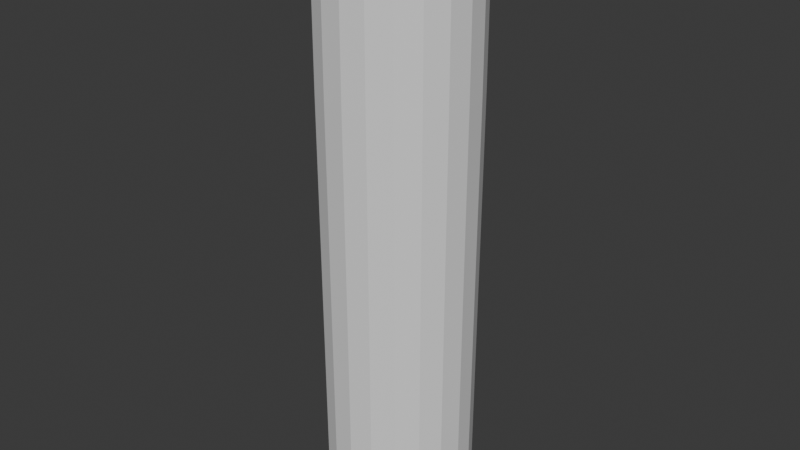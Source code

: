 # Source: model_001.01.blend  (saved by Blender 5.2.45; exported with 4.5.12 LTS)
import bpy
from mathutils import Matrix  # noqa: F401  (used for matrix-valued properties, if any)

bpy.ops.wm.read_factory_settings(use_empty=True)
scene = bpy.context.scene
scene.name = 'Scene'

# ---- collections
col_collection = bpy.data.collections.new('Collection'); scene.collection.children.link(col_collection)

# ---- world
world_world = bpy.data.worlds.new('World'); scene.world = world_world
world_world.use_nodes = True; world_world.node_tree.nodes.clear()
_N = world_world.node_tree.nodes; _L = world_world.node_tree.links
n0 = _N.new('ShaderNodeOutputWorld'); n0.name = 'World Output'; n0.location = (200, 100)
n1 = _N.new('ShaderNodeBackground'); n1.name = 'Background'; n1.location = (-200, 100)
n1.inputs[0].default_value = (0.05088, 0.05088, 0.05088, 1.0)
_L.new(n1.outputs[0], n0.inputs[0])
n0.is_active_output = True
world_world.color = (0.05088, 0.05088, 0.05088)
world_world.sun_shadow_jitter_overblur = 0.0

# ---- meshes
me_cylinder = bpy.data.meshes.new('Cylinder')
me_cylinder.from_pydata([(-2.91e-11, 0.2185, -1.0), (1.164e-10, 0.2535, 0.9977), (0.1284, 0.1768, -1.0), (0.149, 0.2051, 0.9977), (0.2078, 0.06751, -1.0), (0.2411, 0.07833, 0.9977), (0.2078, -0.06751, -1.0), (0.2411, -0.07833, 0.9977), (0.1284, -0.1768, -1.0), (0.149, -0.2051, 0.9977), (-1.164e-10, -0.2185, -1.0), (0.0, -0.2535, 0.9977), (-0.1284, -0.1768, -1.0), (-0.149, -0.2051, 0.9977), (-0.2078, -0.06751, -1.0), (-0.2411, -0.07833, 0.9977), (-0.2078, 0.06751, -1.0), (-0.2411, 0.07833, 0.9977), (-0.1284, 0.1768, -1.0), (-0.149, 0.2051, 0.9977), (-3.576e-09, 0.0, -1.0), (1.164e-09, 0.2028, 1.0), (0.1192, 0.1641, 1.0), (0.1929, 0.06266, 1.0), (0.1929, -0.06266, 1.0), (0.1192, -0.1641, 1.0), (6.985e-10, -0.2028, 1.0), (-0.1192, -0.1641, 1.0), (-0.1929, -0.06266, 1.0), (-0.1929, 0.06266, 1.0), (-0.1192, 0.1641, 1.0), (3.492e-09, 0.1305, 1.0), (0.07671, 0.1056, 1.0), (0.1241, 0.04033, 1.0), (0.1241, -0.04033, 1.0), (0.07671, -0.1056, 1.0), (3.492e-09, -0.1305, 1.0), (-0.07671, -0.1056, 1.0), (-0.1241, -0.04033, 1.0), (-0.1241, 0.04033, 1.0), (-0.07671, 0.1056, 1.0), (7.451e-09, 0.0, 1.076), (4.424e-09, -0.1146, 1.063), (0.06736, -0.09272, 1.063), (0.109, 0.03542, 1.063), (0.06736, 0.09272, 1.063), (-0.06736, 0.09272, 1.063), (-0.109, 0.03542, 1.063), (-0.06736, -0.09272, 1.063), (0.109, -0.03542, 1.063), (3.842e-09, 0.1146, 1.063), (-0.109, -0.03542, 1.063), (4.424e-09, -0.1146, 1.013), (0.109, 0.03542, 1.013), (-0.06736, 0.09272, 1.013), (-0.06736, -0.09272, 1.013), (0.109, -0.03542, 1.013), (3.813e-09, 0.1146, 1.013), (-0.109, -0.03542, 1.013), (0.06736, -0.09272, 1.013), (0.06736, 0.09272, 1.013), (-0.109, 0.03542, 1.013), (0.06748, 0.2077, -1.0), (0.07829, 0.241, 0.9977), (1.164e-10, 0.2611, 0.9851), (0.1509, 0.2077, -0.9667), (0.1767, 0.1284, -1.0), (0.205, 0.1489, 0.9977), (0.2441, 0.07933, -0.9667), (0.2184, -9.313e-10, -1.0), (0.2534, 1.921e-09, 0.9977), (0.2441, -0.07933, -0.9667), (0.1767, -0.1284, -1.0), (0.205, -0.1489, 0.9977), (0.1509, -0.2077, -0.9667), (0.06748, -0.2077, -1.0), (0.07829, -0.241, 0.9977), (-2.91e-10, -0.2567, -0.9667), (-0.06748, -0.2077, -1.0), (-0.07829, -0.241, 0.9977), (-0.1509, -0.2077, -0.9667), (-0.1767, -0.1284, -1.0), (-0.205, -0.1489, 0.9977), (-0.2441, -0.07933, -0.9667), (-0.2184, 9.313e-10, -1.0), (-0.2534, -1.921e-09, 0.9977), (-0.2441, 0.07933, -0.9667), (-0.1767, 0.1284, -1.0), (-0.205, 0.1489, 0.9977), (-0.1509, 0.2077, -0.9667), (-0.06748, 0.2077, -1.0), (-0.07829, 0.241, 0.9977), (0.06263, 0.1928, 1.0), (0.164, 0.1191, 1.0), (0.2027, -2.619e-10, 1.0), (0.164, -0.1191, 1.0), (0.06263, -0.1928, 1.0), (-0.06263, -0.1928, 1.0), (-0.164, -0.1191, 1.0), (-0.2027, 2.619e-10, 1.0), (-0.164, 0.1191, 1.0), (-0.06263, 0.1928, 1.0), (0.04031, 0.1241, 1.0), (0.1055, 0.07667, 1.0), (0.1304, -2.91e-11, 1.0), (0.1055, -0.07667, 1.0), (0.04031, -0.1241, 1.0), (-0.04031, -0.1241, 1.0), (-0.1055, -0.07667, 1.0), (-0.1304, 2.91e-11, 1.0), (-0.1055, 0.07667, 1.0), (-0.04031, 0.1241, 1.0), (2.881e-09, -0.1166, 1.002), (0.06596, -0.09079, 1.074), (0.1109, 0.03603, 1.002), (0.06596, 0.09079, 1.074), (-0.06853, 0.09433, 1.002), (-0.1067, 0.03468, 1.074), (-0.06853, -0.09433, 1.002), (0.1109, -0.03603, 1.002), (4.075e-09, 0.1166, 1.002), (-0.1109, -0.03603, 1.002), (0.1541, 0.2121, 0.5039), (0.2493, 0.08102, 0.5039), (0.2493, -0.08102, 0.5039), (0.1541, -0.2121, 0.5039), (-2.91e-10, -0.2622, 0.5039), (-0.1541, -0.2121, 0.5039), (-0.2493, -0.08102, 0.5039), (-0.2493, 0.08102, 0.5039), (-0.1541, 0.2121, 0.5039), (2.949e-09, -0.1122, 1.074), (0.1067, 0.03468, 1.074), (-0.06596, 0.09079, 1.074), (-0.06596, -0.09079, 1.074), (0.1067, -0.03468, 1.074), (4.336e-09, 0.1122, 1.074), (-0.1067, -0.03468, 1.074), (-0.1146, 2.91e-11, 1.063), (0.0354, 0.1089, 1.063), (0.09268, -0.06733, 1.063), (-0.09268, -0.06733, 1.063), (-0.0354, 0.1089, 1.063), (0.1146, -2.91e-11, 1.063), (-0.0354, -0.1089, 1.063), (-0.09268, 0.06733, 1.063), (0.09268, 0.06733, 1.063), (0.0354, -0.1089, 1.063), (0.06853, -0.09433, 1.002), (0.06853, 0.09433, 1.002), (-0.1109, 0.03603, 1.002), (0.0354, -0.1089, 1.013), (0.09268, 0.06733, 1.013), (-0.09268, 0.06733, 1.013), (-0.0354, -0.1089, 1.013), (0.1146, -2.91e-11, 1.013), (-0.0354, 0.1089, 1.013), (-0.09268, -0.06733, 1.013), (0.09268, -0.06733, 1.013), (0.0354, 0.1089, 1.013), (-0.1146, 2.91e-11, 1.013), (5.821e-10, 0.2622, 0.5039), (0.1535, 0.2112, 0.9851), (0.2483, 0.08068, 0.9851), (0.2483, -0.08068, 0.9851), (0.1535, -0.2112, 0.9851), (-6.985e-10, -0.2611, 0.9851), (-0.1535, -0.2112, 0.9851), (-0.2483, -0.08068, 0.9851), (-0.2483, 0.08068, 0.9851), (-0.1535, 0.2112, 0.9851), (1.164e-10, 0.2567, -0.9667), (0.08064, 0.2482, 0.9851), (0.2111, 0.1534, 0.9851), (0.261, 1.812e-09, 0.9851), (0.2111, -0.1534, 0.9851), (0.08064, -0.2482, 0.9851), (-0.08064, -0.2482, 0.9851), (-0.2111, -0.1534, 0.9851), (-0.261, -1.812e-09, 0.9851), (-0.2111, 0.1534, 0.9851), (-0.08064, 0.2482, 0.9851), (0.03466, -0.1067, 1.074), (0.09075, 0.06593, 1.074), (-0.09075, 0.06593, 1.074), (-0.03466, -0.1067, 1.074), (0.1122, 1.164e-10, 1.074), (-0.03466, 0.1067, 1.074), (-0.09075, -0.06593, 1.074), (0.09075, -0.06593, 1.074), (0.03466, 0.1067, 1.074), (-0.1122, -1.164e-10, 1.074), (0.03601, -0.1108, 1.002), (0.09428, 0.0685, 1.002), (-0.09428, 0.0685, 1.002), (-0.03601, -0.1108, 1.002), (0.1165, 1.128e-10, 1.002), (-0.03601, 0.1108, 1.002), (-0.09428, -0.0685, 1.002), (0.09428, -0.0685, 1.002), (0.03601, 0.1108, 1.002), (-0.1165, -1.128e-10, 1.002), (-0.08098, 0.2492, 0.5039), (-0.212, 0.154, 0.5039), (-0.2621, -1.666e-09, 0.5039), (-0.212, -0.154, 0.5039), (-0.08098, -0.2492, 0.5039), (0.08098, -0.2492, 0.5039), (0.212, -0.154, 0.5039), (0.2621, 1.666e-09, 0.5039), (0.212, 0.154, 0.5039), (0.08098, 0.2492, 0.5039), (0.07929, 0.244, -0.9667), (0.2076, 0.1508, -0.9667), (0.2566, 1.666e-09, -0.9667), (0.2076, -0.1508, -0.9667), (0.07929, -0.244, -0.9667), (-0.07929, -0.244, -0.9667), (-0.2076, -0.1508, -0.9667), (-0.2566, -1.666e-09, -0.9667), (-0.2076, 0.1508, -0.9667), (-0.07929, 0.244, -0.9667)], [], [(211, 172, 162, 122), (64, 1, 63, 172), (172, 63, 3, 162), (210, 173, 163, 123), (162, 3, 67, 173), (173, 67, 5, 163), (161, 64, 172, 211), (209, 174, 164, 124), (163, 5, 70, 174), (174, 70, 7, 164), (122, 162, 173, 210), (208, 175, 165, 125), (164, 7, 73, 175), (175, 73, 9, 165), (123, 163, 174, 209), (207, 176, 166, 126), (165, 9, 76, 176), (176, 76, 11, 166), (124, 164, 175, 208), (206, 177, 167, 127), (166, 11, 79, 177), (177, 79, 13, 167), (125, 165, 176, 207), (205, 178, 168, 128), (167, 13, 82, 178), (178, 82, 15, 168), (126, 166, 177, 206), (204, 179, 169, 129), (168, 15, 85, 179), (179, 85, 17, 169), (127, 167, 178, 205), (12, 20, 78), (75, 20, 8), (203, 180, 170, 130), (169, 17, 88, 180), (180, 88, 19, 170), (128, 168, 179, 204), (202, 181, 64, 161), (170, 19, 91, 181), (181, 91, 1, 64), (129, 169, 180, 203), (20, 72, 8), (78, 20, 10), (2, 20, 62), (72, 20, 6), (20, 69, 6), (62, 20, 0), (20, 66, 4), (69, 20, 4), (20, 90, 0), (66, 20, 2), (20, 87, 18), (90, 20, 18), (20, 84, 16), (87, 20, 16), (20, 81, 14), (84, 20, 14), (81, 20, 12), (13, 27, 98, 82), (85, 99, 29, 17), (11, 26, 97, 79), (82, 98, 28, 15), (9, 25, 96, 76), (79, 97, 27, 13), (7, 24, 95, 73), (76, 96, 26, 11), (1, 21, 92, 63), (73, 95, 25, 9), (5, 23, 94, 70), (63, 92, 22, 3), (22, 93, 67, 3), (70, 94, 24, 7), (19, 30, 101, 91), (67, 93, 23, 5), (29, 100, 88, 17), (91, 101, 21, 1), (130, 170, 181, 202), (88, 100, 30, 19), (28, 38, 109, 99), (92, 102, 32, 22), (25, 35, 106, 96), (99, 109, 39, 29), (32, 103, 93, 22), (96, 106, 36, 26), (39, 110, 100, 29), (93, 103, 33, 23), (36, 107, 97, 26), (100, 110, 40, 30), (33, 104, 94, 23), (97, 107, 37, 27), (40, 111, 101, 30), (94, 104, 34, 24), (37, 108, 98, 27), (101, 111, 31, 21), (34, 105, 95, 24), (98, 108, 38, 28), (15, 28, 99, 85), (95, 105, 35, 25), (42, 147, 182, 131), (147, 43, 113, 182), (44, 146, 183, 132), (146, 45, 115, 183), (46, 145, 184, 133), (145, 47, 117, 184), (48, 144, 185, 134), (144, 42, 131, 185), (49, 143, 186, 135), (143, 44, 132, 186), (50, 142, 187, 136), (142, 46, 133, 187), (115, 41, 183), (51, 141, 188, 137), (141, 48, 134, 188), (43, 140, 189, 113), (140, 49, 135, 189), (45, 139, 190, 115), (139, 50, 136, 190), (47, 138, 191, 117), (138, 51, 137, 191), (183, 41, 132), (117, 41, 184), (184, 41, 133), (185, 131, 41), (185, 41, 134), (186, 132, 41), (186, 41, 135), (187, 133, 41), (187, 41, 136), (188, 134, 41), (188, 41, 137), (189, 135, 41), (189, 41, 113), (190, 136, 41), (190, 41, 115), (191, 137, 41), (191, 41, 117), (113, 41, 182), (182, 41, 131), (51, 138, 160, 58), (171, 161, 211, 212), (50, 139, 159, 57), (160, 138, 47, 61), (49, 140, 158, 56), (159, 139, 45, 60), (48, 141, 157, 55), (158, 140, 43, 59), (46, 142, 156, 54), (157, 141, 51, 58), (44, 143, 155, 53), (156, 142, 50, 57), (42, 144, 154, 52), (155, 143, 49, 56), (61, 47, 145, 153), (154, 144, 48, 55), (60, 45, 146, 152), (153, 145, 46, 54), (59, 43, 147, 151), (152, 146, 44, 53), (21, 31, 102, 92), (151, 147, 42, 52), (36, 106, 192, 112), (106, 35, 148, 192), (192, 148, 59, 151), (112, 192, 151, 52), (33, 103, 193, 114), (103, 32, 149, 193), (193, 149, 60, 152), (114, 193, 152, 53), (40, 110, 194, 116), (110, 39, 150, 194), (194, 150, 61, 153), (116, 194, 153, 54), (37, 107, 195, 118), (107, 36, 112, 195), (195, 112, 52, 154), (118, 195, 154, 55), (34, 104, 196, 119), (104, 33, 114, 196), (196, 114, 53, 155), (119, 196, 155, 56), (31, 111, 197, 120), (111, 40, 116, 197), (197, 116, 54, 156), (120, 197, 156, 57), (38, 108, 198, 121), (108, 37, 118, 198), (198, 118, 55, 157), (121, 198, 157, 58), (35, 105, 199, 148), (105, 34, 119, 199), (199, 119, 56, 158), (148, 199, 158, 59), (32, 102, 200, 149), (102, 31, 120, 200), (200, 120, 57, 159), (149, 200, 159, 60), (39, 109, 201, 150), (109, 38, 121, 201), (201, 121, 58, 160), (150, 201, 160, 61), (0, 171, 212, 62), (212, 211, 122, 65), (122, 210, 213, 65), (62, 212, 65, 2), (2, 65, 213, 66), (213, 210, 123, 68), (123, 209, 214, 68), (66, 213, 68, 4), (4, 68, 214, 69), (214, 209, 124, 71), (124, 208, 215, 71), (69, 214, 71, 6), (6, 71, 215, 72), (215, 208, 125, 74), (125, 207, 216, 74), (72, 215, 74, 8), (8, 74, 216, 75), (216, 207, 126, 77), (126, 206, 217, 77), (75, 216, 77, 10), (10, 77, 217, 78), (217, 206, 127, 80), (127, 205, 218, 80), (78, 217, 80, 12), (12, 80, 218, 81), (218, 205, 128, 83), (128, 204, 219, 83), (81, 218, 83, 14), (14, 83, 219, 84), (219, 204, 129, 86), (129, 203, 220, 86), (84, 219, 86, 16), (16, 86, 220, 87), (220, 203, 130, 89), (130, 202, 221, 89), (87, 220, 89, 18), (18, 89, 221, 90), (221, 202, 161, 171), (20, 75, 10), (90, 221, 171, 0)])
_uv = me_cylinder.uv_layers.new(name='UVMap')
_uv.uv.foreach_set('vector', [0.95, 0.9411, 0.95, 0.9966, 0.9, 0.9963, 0.9, 0.9397, 1.0, 0.9983, 1.0, 1.0, 0.95, 0.9995, 0.95, 0.9966, 0.95, 0.9966, 0.95, 0.9995, 0.9, 0.9994, 0.9, 0.9963, 0.85, 0.9397, 0.85, 0.9963, 0.8, 0.9963, 0.8, 0.9397, 0.9, 0.9963, 0.9, 0.9994, 0.85, 0.9994, 0.85, 0.9963, 0.85, 0.9963, 0.85, 0.9994, 0.8, 0.9994, 0.8, 0.9963, 1.0, 0.948, 1.0, 0.9983, 0.95, 0.9966, 0.95, 0.9411, 0.75, 0.9397, 0.75, 0.9963, 0.7, 0.9963, 0.7, 0.9397, 0.8, 0.9963, 0.8, 0.9994, 0.75, 0.9994, 0.75, 0.9963, 0.75, 0.9963, 0.75, 0.9994, 0.7, 0.9994, 0.7, 0.9963, 0.9, 0.9397, 0.9, 0.9963, 0.85, 0.9963, 0.85, 0.9397, 0.65, 0.9397, 0.65, 0.9963, 0.6, 0.9963, 0.6, 0.9397, 0.7, 0.9963, 0.7, 0.9994, 0.65, 0.9994, 0.65, 0.9963, 0.65, 0.9963, 0.65, 0.9994, 0.6, 0.9994, 0.6, 0.9963, 0.8, 0.9397, 0.8, 0.9963, 0.75, 0.9963, 0.75, 0.9397, 0.55, 0.9397, 0.55, 0.9963, 0.5, 0.9963, 0.5, 0.9397, 0.6, 0.9963, 0.6, 0.9994, 0.55, 0.9994, 0.55, 0.9963, 0.55, 0.9963, 0.55, 0.9994, 0.5, 0.9994, 0.5, 0.9963, 0.7, 0.9397, 0.7, 0.9963, 0.65, 0.9963, 0.65, 0.9397, 0.45, 0.9397, 0.45, 0.9963, 0.4, 0.9963, 0.4, 0.9397, 0.5, 0.9963, 0.5, 0.9994, 0.45, 0.9994, 0.45, 0.9963, 0.45, 0.9963, 0.45, 0.9994, 0.4, 0.9994, 0.4, 0.9963, 0.6, 0.9397, 0.6, 0.9963, 0.55, 0.9963, 0.55, 0.9397, 0.35, 0.9397, 0.35, 0.9963, 0.3, 0.9963, 0.3, 0.9397, 0.4, 0.9963, 0.4, 0.9994, 0.35, 0.9994, 0.35, 0.9963, 0.35, 0.9963, 0.35, 0.9994, 0.3, 0.9994, 0.3, 0.9963, 0.5, 0.9397, 0.5, 0.9963, 0.45, 0.9963, 0.45, 0.9397, 0.25, 0.9397, 0.25, 0.9963, 0.2, 0.9963, 0.2, 0.9397, 0.3, 0.9963, 0.3, 0.9994, 0.25, 0.9994, 0.25, 0.9963, 0.25, 0.9963, 0.25, 0.9994, 0.2, 0.9994, 0.2, 0.9963, 0.4, 0.9397, 0.4, 0.9963, 0.35, 0.9963, 0.35, 0.9397, 0.4, 0.5, 0.45, 0.5, 0.45, 0.5, 0.55, 0.5, 0.6, 0.5, 0.6, 0.5, 0.15, 0.9397, 0.15, 0.9963, 0.1, 0.9963, 0.1, 0.9397, 0.2, 0.9963, 0.2, 0.9994, 0.15, 0.9994, 0.15, 0.9963, 0.15, 0.9963, 0.15, 0.9994, 0.1, 0.9994, 0.1, 0.9963, 0.3, 0.9397, 0.3, 0.9963, 0.25, 0.9963, 0.25, 0.9397, 0.05, 0.9411, 0.05, 0.9966, -7.451e-08, 0.9983, -7.451e-08, 0.948, 0.1, 0.9963, 0.1, 0.9994, 0.05, 0.9995, 0.05, 0.9966, 0.05, 0.9966, 0.05, 0.9995, -7.451e-08, 1.0, -7.451e-08, 0.9983, 0.2, 0.9397, 0.2, 0.9963, 0.15, 0.9963, 0.15, 0.9397, 0.65, 0.5, 0.65, 0.5, 0.6, 0.5, 0.45, 0.5, 0.5, 0.5, 0.5, 0.5, 0.9, 0.5, 0.95, 0.5, 0.95, 0.5, 0.65, 0.5, 0.7, 0.5, 0.7, 0.5, 0.75, 0.5, 0.75, 0.5, 0.7, 0.5, 0.95, 0.5, 1.0, 0.5, 1.0, 0.5, 0.85, 0.5, 0.85, 0.5, 0.8, 0.5, 0.75, 0.5, 0.8, 0.5, 0.8, 0.5, 0.05, 0.5, 0.05, 0.5, -7.451e-08, 0.5, 0.85, 0.5, 0.9, 0.5, 0.9, 0.5, 0.15, 0.5, 0.15, 0.5, 0.1, 0.5, 0.05, 0.5, 0.1, 0.5, 0.1, 0.5, 0.25, 0.5, 0.25, 0.5, 0.2, 0.5, 0.15, 0.5, 0.2, 0.5, 0.2, 0.5, 0.35, 0.5, 0.35, 0.5, 0.3, 0.5, 0.25, 0.5, 0.3, 0.5, 0.3, 0.5, 0.35, 0.5, 0.4, 0.5, 0.4, 0.5, 0.4, 0.9994, 0.4, 1.0, 0.35, 1.0, 0.35, 0.9994, 0.25, 0.9994, 0.25, 1.0, 0.2, 1.0, 0.2, 0.9994, 0.5, 0.9994, 0.5, 1.0, 0.45, 1.0, 0.45, 0.9994, 0.35, 0.9994, 0.35, 1.0, 0.3, 1.0, 0.3, 0.9994, 0.6, 0.9994, 0.6, 1.0, 0.55, 1.0, 0.55, 0.9994, 0.45, 0.9994, 0.45, 1.0, 0.4, 1.0, 0.4, 0.9994, 0.7, 0.9994, 0.7, 1.0, 0.65, 1.0, 0.65, 0.9994, 0.55, 0.9994, 0.55, 1.0, 0.5, 1.0, 0.5, 0.9994, 1.0, 1.0, 1.0, 1.0, 0.95, 1.0, 0.95, 0.9995, 0.65, 0.9994, 0.65, 1.0, 0.6, 1.0, 0.6, 0.9994, 0.8, 0.9994, 0.8, 1.0, 0.75, 1.0, 0.75, 0.9994, 0.95, 0.9995, 0.95, 1.0, 0.9, 1.0, 0.9, 0.9994, 0.9, 1.0, 0.85, 1.0, 0.85, 0.9994, 0.9, 0.9994, 0.75, 0.9994, 0.75, 1.0, 0.7, 1.0, 0.7, 0.9994, 0.1, 0.9994, 0.1, 1.0, 0.05, 1.0, 0.05, 0.9995, 0.85, 0.9994, 0.85, 1.0, 0.8, 1.0, 0.8, 0.9994, 0.2, 1.0, 0.15, 1.0, 0.15, 0.9994, 0.2, 0.9994, 0.05, 0.9995, 0.05, 1.0, -7.451e-08, 1.0, -7.451e-08, 1.0, 0.1, 0.9397, 0.1, 0.9963, 0.05, 0.9966, 0.05, 0.9411, 0.15, 0.9994, 0.15, 1.0, 0.1, 1.0, 0.1, 0.9994, 0.3, 1.0, 0.3, 1.0, 0.25, 1.0, 0.25, 1.0, 0.95, 1.0, 0.95, 1.0, 0.9, 1.0, 0.9, 1.0, 0.6, 1.0, 0.6, 1.0, 0.55, 1.0, 0.55, 1.0, 0.25, 1.0, 0.25, 1.0, 0.2, 1.0, 0.2, 1.0, 0.9, 1.0, 0.85, 1.0, 0.85, 1.0, 0.9, 1.0, 0.55, 1.0, 0.55, 1.0, 0.5, 1.0, 0.5, 1.0, 0.2, 1.0, 0.15, 1.0, 0.15, 1.0, 0.2, 1.0, 0.85, 1.0, 0.85, 1.0, 0.8, 1.0, 0.8, 1.0, 0.5, 1.0, 0.45, 1.0, 0.45, 1.0, 0.5, 1.0, 0.15, 1.0, 0.15, 1.0, 0.1, 1.0, 0.1, 1.0, 0.8, 1.0, 0.75, 1.0, 0.75, 1.0, 0.8, 1.0, 0.45, 1.0, 0.45, 1.0, 0.4, 1.0, 0.4, 1.0, 0.1, 1.0, 0.05, 1.0, 0.05, 1.0, 0.1, 1.0, 0.75, 1.0, 0.75, 1.0, 0.7, 1.0, 0.7, 1.0, 0.4, 1.0, 0.35, 1.0, 0.35, 1.0, 0.4, 1.0, 0.05, 1.0, 0.05, 1.0, -7.451e-08, 1.0, -7.451e-08, 1.0, 0.7, 1.0, 0.65, 1.0, 0.65, 1.0, 0.7, 1.0, 0.35, 1.0, 0.35, 1.0, 0.3, 1.0, 0.3, 1.0, 0.3, 0.9994, 0.3, 1.0, 0.25, 1.0, 0.25, 0.9994, 0.65, 1.0, 0.65, 1.0, 0.6, 1.0, 0.6, 1.0, 0.5, 1.0, 0.55, 1.0, 0.55, 1.0, 0.5, 1.0, 0.55, 1.0, 0.6, 1.0, 0.6, 1.0, 0.55, 1.0, 0.8, 1.0, 0.85, 1.0, 0.85, 1.0, 0.8, 1.0, 0.85, 1.0, 0.9, 1.0, 0.9, 1.0, 0.85, 1.0, 0.1, 1.0, 0.15, 1.0, 0.15, 1.0, 0.1, 1.0, 0.15, 1.0, 0.2, 1.0, 0.2, 1.0, 0.15, 1.0, 0.4, 1.0, 0.45, 1.0, 0.45, 1.0, 0.4, 1.0, 0.45, 1.0, 0.5, 1.0, 0.5, 1.0, 0.45, 1.0, 0.7, 1.0, 0.75, 1.0, 0.75, 1.0, 0.7, 1.0, 0.75, 1.0, 0.8, 1.0, 0.8, 1.0, 0.75, 1.0, -7.451e-08, 1.0, 0.05, 1.0, 0.05, 1.0, -7.451e-08, 1.0, 0.05, 1.0, 0.1, 1.0, 0.1, 1.0, 0.05, 1.0, 0.9, 1.0, 0.85, 1.0, 0.85, 1.0, 0.3, 1.0, 0.35, 1.0, 0.35, 1.0, 0.3, 1.0, 0.35, 1.0, 0.4, 1.0, 0.4, 1.0, 0.35, 1.0, 0.6, 1.0, 0.65, 1.0, 0.65, 1.0, 0.6, 1.0, 0.65, 1.0, 0.7, 1.0, 0.7, 1.0, 0.65, 1.0, 0.9, 1.0, 0.95, 1.0, 0.95, 1.0, 0.9, 1.0, 0.95, 1.0, 1.0, 1.0, 1.0, 1.0, 0.95, 1.0, 0.2, 1.0, 0.25, 1.0, 0.25, 1.0, 0.2, 1.0, 0.25, 1.0, 0.3, 1.0, 0.3, 1.0, 0.25, 1.0, 0.85, 1.0, 0.8, 1.0, 0.8, 1.0, 0.2, 1.0, 0.15, 1.0, 0.15, 1.0, 0.15, 1.0, 0.1, 1.0, 0.1, 1.0, 0.45, 1.0, 0.5, 1.0, 0.45, 1.0, 0.45, 1.0, 0.4, 1.0, 0.4, 1.0, 0.75, 1.0, 0.8, 1.0, 0.75, 1.0, 0.75, 1.0, 0.7, 1.0, 0.7, 1.0, 0.05, 1.0, 0.1, 1.0, 0.05, 1.0, 0.05, 1.0, -7.451e-08, 1.0, -7.451e-08, 1.0, 0.35, 1.0, 0.4, 1.0, 0.35, 1.0, 0.35, 1.0, 0.3, 1.0, 0.3, 1.0, 0.65, 1.0, 0.7, 1.0, 0.65, 1.0, 0.65, 1.0, 0.6, 1.0, 0.6, 1.0, 0.95, 1.0, 1.0, 1.0, 0.95, 1.0, 0.95, 1.0, 0.9, 1.0, 0.9, 1.0, 0.25, 1.0, 0.3, 1.0, 0.25, 1.0, 0.25, 1.0, 0.2, 1.0, 0.2, 1.0, 0.6, 1.0, 0.55, 1.0, 0.55, 1.0, 0.55, 1.0, 0.5, 1.0, 0.5, 1.0, 0.3, 1.0, 0.25, 1.0, 0.25, 1.0, 0.3, 1.0, 1.0, 0.5, 1.0, 0.948, 0.95, 0.9411, 0.95, 0.5069, 1.0, 1.0, 0.95, 1.0, 0.95, 1.0, 1.0, 1.0, 0.25, 1.0, 0.25, 1.0, 0.2, 1.0, 0.2, 1.0, 0.7, 1.0, 0.65, 1.0, 0.65, 1.0, 0.7, 1.0, 0.95, 1.0, 0.95, 1.0, 0.9, 1.0, 0.9, 1.0, 0.4, 1.0, 0.35, 1.0, 0.35, 1.0, 0.4, 1.0, 0.65, 1.0, 0.65, 1.0, 0.6, 1.0, 0.6, 1.0, 0.1, 1.0, 0.05, 1.0, 0.05, 1.0, 0.1, 1.0, 0.35, 1.0, 0.35, 1.0, 0.3, 1.0, 0.3, 1.0, 0.8, 1.0, 0.75, 1.0, 0.75, 1.0, 0.8, 1.0, 0.05, 1.0, 0.05, 1.0, -7.451e-08, 1.0, -7.451e-08, 1.0, 0.5, 1.0, 0.45, 1.0, 0.45, 1.0, 0.5, 1.0, 0.75, 1.0, 0.75, 1.0, 0.7, 1.0, 0.7, 1.0, 0.2, 1.0, 0.2, 1.0, 0.15, 1.0, 0.15, 1.0, 0.45, 1.0, 0.45, 1.0, 0.4, 1.0, 0.4, 1.0, 0.9, 1.0, 0.9, 1.0, 0.85, 1.0, 0.85, 1.0, 0.15, 1.0, 0.15, 1.0, 0.1, 1.0, 0.1, 1.0, 0.6, 1.0, 0.6, 1.0, 0.55, 1.0, 0.55, 1.0, 0.85, 1.0, 0.85, 1.0, 0.8, 1.0, 0.8, 1.0, 1.0, 1.0, 1.0, 1.0, 0.95, 1.0, 0.95, 1.0, 0.55, 1.0, 0.55, 1.0, 0.5, 1.0, 0.5, 1.0, 0.5, 1.0, 0.55, 1.0, 0.55, 1.0, 0.5, 1.0, 0.55, 1.0, 0.6, 1.0, 0.6, 1.0, 0.55, 1.0, 0.55, 1.0, 0.6, 1.0, 0.6, 1.0, 0.55, 1.0, 0.5, 1.0, 0.55, 1.0, 0.55, 1.0, 0.5, 1.0, 0.8, 1.0, 0.85, 1.0, 0.85, 1.0, 0.8, 1.0, 0.85, 1.0, 0.9, 1.0, 0.9, 1.0, 0.85, 1.0, 0.85, 1.0, 0.9, 1.0, 0.9, 1.0, 0.85, 1.0, 0.8, 1.0, 0.85, 1.0, 0.85, 1.0, 0.8, 1.0, 0.1, 1.0, 0.15, 1.0, 0.15, 1.0, 0.1, 1.0, 0.15, 1.0, 0.2, 1.0, 0.2, 1.0, 0.15, 1.0, 0.15, 1.0, 0.2, 1.0, 0.2, 1.0, 0.15, 1.0, 0.1, 1.0, 0.15, 1.0, 0.15, 1.0, 0.1, 1.0, 0.4, 1.0, 0.45, 1.0, 0.45, 1.0, 0.4, 1.0, 0.45, 1.0, 0.5, 1.0, 0.5, 1.0, 0.45, 1.0, 0.45, 1.0, 0.5, 1.0, 0.5, 1.0, 0.45, 1.0, 0.4, 1.0, 0.45, 1.0, 0.45, 1.0, 0.4, 1.0, 0.7, 1.0, 0.75, 1.0, 0.75, 1.0, 0.7, 1.0, 0.75, 1.0, 0.8, 1.0, 0.8, 1.0, 0.75, 1.0, 0.75, 1.0, 0.8, 1.0, 0.8, 1.0, 0.75, 1.0, 0.7, 1.0, 0.75, 1.0, 0.75, 1.0, 0.7, 1.0, -7.451e-08, 1.0, 0.05, 1.0, 0.05, 1.0, -7.451e-08, 1.0, 0.05, 1.0, 0.1, 1.0, 0.1, 1.0, 0.05, 1.0, 0.05, 1.0, 0.1, 1.0, 0.1, 1.0, 0.05, 1.0, -7.451e-08, 1.0, 0.05, 1.0, 0.05, 1.0, -7.451e-08, 1.0, 0.3, 1.0, 0.35, 1.0, 0.35, 1.0, 0.3, 1.0, 0.35, 1.0, 0.4, 1.0, 0.4, 1.0, 0.35, 1.0, 0.35, 1.0, 0.4, 1.0, 0.4, 1.0, 0.35, 1.0, 0.3, 1.0, 0.35, 1.0, 0.35, 1.0, 0.3, 1.0, 0.6, 1.0, 0.65, 1.0, 0.65, 1.0, 0.6, 1.0, 0.65, 1.0, 0.7, 1.0, 0.7, 1.0, 0.65, 1.0, 0.65, 1.0, 0.7, 1.0, 0.7, 1.0, 0.65, 1.0, 0.6, 1.0, 0.65, 1.0, 0.65, 1.0, 0.6, 1.0, 0.9, 1.0, 0.95, 1.0, 0.95, 1.0, 0.9, 1.0, 0.95, 1.0, 1.0, 1.0, 1.0, 1.0, 0.95, 1.0, 0.95, 1.0, 1.0, 1.0, 1.0, 1.0, 0.95, 1.0, 0.9, 1.0, 0.95, 1.0, 0.95, 1.0, 0.9, 1.0, 0.2, 1.0, 0.25, 1.0, 0.25, 1.0, 0.2, 1.0, 0.25, 1.0, 0.3, 1.0, 0.3, 1.0, 0.25, 1.0, 0.25, 1.0, 0.3, 1.0, 0.3, 1.0, 0.25, 1.0, 0.2, 1.0, 0.25, 1.0, 0.25, 1.0, 0.2, 1.0, 1.0, 0.5, 1.0, 0.5, 0.95, 0.5069, 0.95, 0.5, 0.95, 0.5069, 0.95, 0.9411, 0.9, 0.9397, 0.9, 0.5083, 0.9, 0.9397, 0.85, 0.9397, 0.85, 0.5083, 0.9, 0.5083, 0.95, 0.5, 0.95, 0.5069, 0.9, 0.5083, 0.9, 0.5, 0.9, 0.5, 0.9, 0.5083, 0.85, 0.5083, 0.85, 0.5, 0.85, 0.5083, 0.85, 0.9397, 0.8, 0.9397, 0.8, 0.5083, 0.8, 0.9397, 0.75, 0.9397, 0.75, 0.5083, 0.8, 0.5083, 0.85, 0.5, 0.85, 0.5083, 0.8, 0.5083, 0.8, 0.5, 0.8, 0.5, 0.8, 0.5083, 0.75, 0.5083, 0.75, 0.5, 0.75, 0.5083, 0.75, 0.9397, 0.7, 0.9397, 0.7, 0.5083, 0.7, 0.9397, 0.65, 0.9397, 0.65, 0.5083, 0.7, 0.5083, 0.75, 0.5, 0.75, 0.5083, 0.7, 0.5083, 0.7, 0.5, 0.7, 0.5, 0.7, 0.5083, 0.65, 0.5083, 0.65, 0.5, 0.65, 0.5083, 0.65, 0.9397, 0.6, 0.9397, 0.6, 0.5083, 0.6, 0.9397, 0.55, 0.9397, 0.55, 0.5083, 0.6, 0.5083, 0.65, 0.5, 0.65, 0.5083, 0.6, 0.5083, 0.6, 0.5, 0.6, 0.5, 0.6, 0.5083, 0.55, 0.5083, 0.55, 0.5, 0.55, 0.5083, 0.55, 0.9397, 0.5, 0.9397, 0.5, 0.5083, 0.5, 0.9397, 0.45, 0.9397, 0.45, 0.5083, 0.5, 0.5083, 0.55, 0.5, 0.55, 0.5083, 0.5, 0.5083, 0.5, 0.5, 0.5, 0.5, 0.5, 0.5083, 0.45, 0.5083, 0.45, 0.5, 0.45, 0.5083, 0.45, 0.9397, 0.4, 0.9397, 0.4, 0.5083, 0.4, 0.9397, 0.35, 0.9397, 0.35, 0.5083, 0.4, 0.5083, 0.45, 0.5, 0.45, 0.5083, 0.4, 0.5083, 0.4, 0.5, 0.4, 0.5, 0.4, 0.5083, 0.35, 0.5083, 0.35, 0.5, 0.35, 0.5083, 0.35, 0.9397, 0.3, 0.9397, 0.3, 0.5083, 0.3, 0.9397, 0.25, 0.9397, 0.25, 0.5083, 0.3, 0.5083, 0.35, 0.5, 0.35, 0.5083, 0.3, 0.5083, 0.3, 0.5, 0.3, 0.5, 0.3, 0.5083, 0.25, 0.5083, 0.25, 0.5, 0.25, 0.5083, 0.25, 0.9397, 0.2, 0.9397, 0.2, 0.5083, 0.2, 0.9397, 0.15, 0.9397, 0.15, 0.5083, 0.2, 0.5083, 0.25, 0.5, 0.25, 0.5083, 0.2, 0.5083, 0.2, 0.5, 0.2, 0.5, 0.2, 0.5083, 0.15, 0.5083, 0.15, 0.5, 0.15, 0.5083, 0.15, 0.9397, 0.1, 0.9397, 0.1, 0.5083, 0.1, 0.9397, 0.05, 0.9411, 0.05, 0.5069, 0.1, 0.5083, 0.15, 0.5, 0.15, 0.5083, 0.1, 0.5083, 0.1, 0.5, 0.1, 0.5, 0.1, 0.5083, 0.05, 0.5069, 0.05, 0.5, 0.05, 0.5069, 0.05, 0.9411, -7.451e-08, 0.948, -7.451e-08, 0.5, 0.55, 0.5, 0.55, 0.5, 0.5, 0.5, 0.05, 0.5, 0.05, 0.5069, -7.451e-08, 0.5, -7.451e-08, 0.5])
me_cylinder.update()

# ---- objects
ob_cylinder = bpy.data.objects.new('Cylinder', me_cylinder)

# ---- transforms, parenting, visibility, modifiers, constraints
ob_cylinder.location = (0.0, 0.0, 0.0)

# ---- collection membership
col_collection.objects.link(ob_cylinder)

# ---- scene / render settings (as saved in the file)
scene.frame_start = 1; scene.frame_end = 250; scene.frame_set(1)
scene.render.engine = 'BLENDER_EEVEE_NEXT'
scene.render.bake_bias = 0.0
scene.render.bake_samples = 0
scene.render.compositor_device = 'GPU'
scene.eevee.use_volume_custom_range = False
scene.eevee.fast_gi_thickness_near = 0.1
scene.eevee.fast_gi_thickness_far = 0.0
scene.eevee.ray_tracing_options.screen_trace_thickness = 0.1
bpy.context.view_layer.update()

# ---- added for rendering (the .blend has no active camera and no usable light): camera, sun
cam_auto = bpy.data.cameras.new('AutoCamera')
cam_auto.lens = 50.0
cam_auto.sensor_width = 36.0
cam_auto.clip_end = 1000.0
ob_auto_camera = bpy.data.objects.new('AutoCamera', cam_auto)
scene.collection.objects.link(ob_auto_camera)
ob_auto_camera.location = (2.0395, -2.4474, 1.66956)
ob_auto_camera.rotation_euler = (1.09748, -7.21219e-08, 0.694738)
scene.camera = ob_auto_camera
light_auto_sun = bpy.data.lights.new('AutoSun', 'SUN')
light_auto_sun.energy = 3.0
light_auto_sun.angle = 0.0523599
ob_auto_sun = bpy.data.objects.new('AutoSun', light_auto_sun)
scene.collection.objects.link(ob_auto_sun)
ob_auto_sun.rotation_euler = (0.872665, 0.174533, 0.523599)
bpy.context.view_layer.update()
